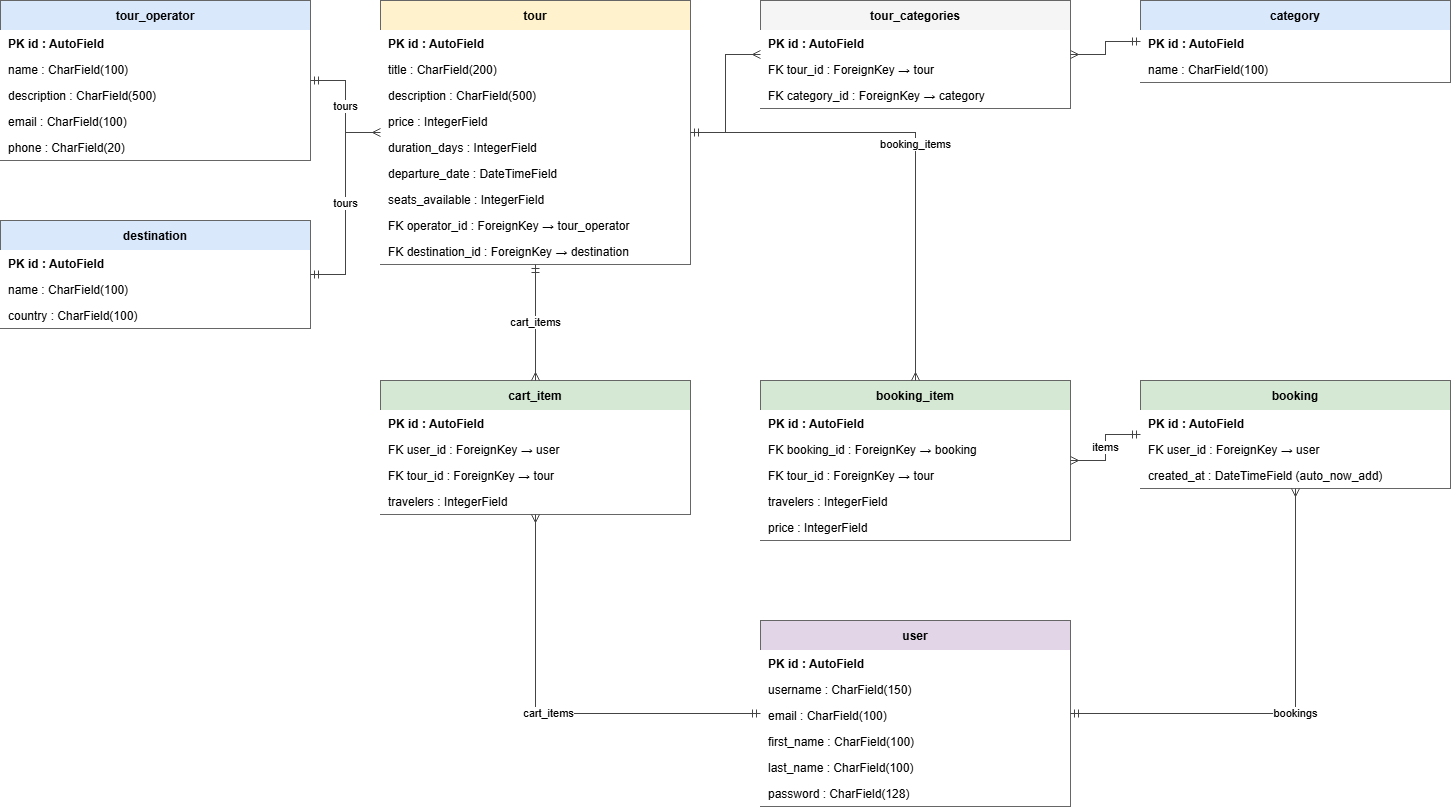

The diagram above was exported from draw.io. Its source (the exported page's mxGraphModel, read from the mxfile embedded in the PNG):
<mxGraphModel dx="2000" dy="923" grid="1" gridSize="10" guides="1" tooltips="1" connect="1" arrows="1" fold="1" page="1" pageScale="1" pageWidth="1600" pageHeight="900" math="0" shadow="0">
  <root>
    <mxCell id="0" />
    <mxCell id="1" parent="0" />
    <mxCell id="c3" parent="1" style="swimlane;fontStyle=1;childLayout=stackLayout;horizontal=1;startSize=30;horizontalStack=0;resizeParent=1;resizeParentMax=0;resizeLast=0;collapsible=0;marginBottom=0;fillColor=#dae8fc;strokeColor=#666666;" value="tour_operator" vertex="1">
      <mxGeometry height="160" width="310" x="40" y="40" as="geometry" />
    </mxCell>
    <mxCell id="c4" parent="c3" style="text;strokeColor=none;fillColor=#ffffff;align=left;verticalAlign=middle;spacingLeft=6;spacingRight=4;overflow=hidden;rotatable=0;fontSize=12;fontStyle=1;" value="PK  id : AutoField" vertex="1">
      <mxGeometry height="26" width="310" y="30" as="geometry" />
    </mxCell>
    <mxCell id="c5" parent="c3" style="text;strokeColor=none;fillColor=#ffffff;align=left;verticalAlign=middle;spacingLeft=6;spacingRight=4;overflow=hidden;rotatable=0;fontSize=12;" value="     name : CharField(100)" vertex="1">
      <mxGeometry height="26" width="310" y="56" as="geometry" />
    </mxCell>
    <mxCell id="c6" parent="c3" style="text;strokeColor=none;fillColor=#ffffff;align=left;verticalAlign=middle;spacingLeft=6;spacingRight=4;overflow=hidden;rotatable=0;fontSize=12;" value="     description : CharField(500)" vertex="1">
      <mxGeometry height="26" width="310" y="82" as="geometry" />
    </mxCell>
    <mxCell id="c7" parent="c3" style="text;strokeColor=none;fillColor=#ffffff;align=left;verticalAlign=middle;spacingLeft=6;spacingRight=4;overflow=hidden;rotatable=0;fontSize=12;" value="     email : CharField(100)" vertex="1">
      <mxGeometry height="26" width="310" y="108" as="geometry" />
    </mxCell>
    <mxCell id="c8" parent="c3" style="text;strokeColor=none;fillColor=#ffffff;align=left;verticalAlign=middle;spacingLeft=6;spacingRight=4;overflow=hidden;rotatable=0;fontSize=12;" value="     phone : CharField(20)" vertex="1">
      <mxGeometry height="26" width="310" y="134" as="geometry" />
    </mxCell>
    <mxCell id="c9" parent="1" style="swimlane;fontStyle=1;childLayout=stackLayout;horizontal=1;startSize=30;horizontalStack=0;resizeParent=1;resizeParentMax=0;resizeLast=0;collapsible=0;marginBottom=0;fillColor=#dae8fc;strokeColor=#666666;" value="destination" vertex="1">
      <mxGeometry height="108" width="310" x="40" y="260" as="geometry" />
    </mxCell>
    <mxCell id="c10" parent="c9" style="text;strokeColor=none;fillColor=#ffffff;align=left;verticalAlign=middle;spacingLeft=6;spacingRight=4;overflow=hidden;rotatable=0;fontSize=12;fontStyle=1;" value="PK  id : AutoField" vertex="1">
      <mxGeometry height="26" width="310" y="30" as="geometry" />
    </mxCell>
    <mxCell id="c11" parent="c9" style="text;strokeColor=none;fillColor=#ffffff;align=left;verticalAlign=middle;spacingLeft=6;spacingRight=4;overflow=hidden;rotatable=0;fontSize=12;" value="     name : CharField(100)" vertex="1">
      <mxGeometry height="26" width="310" y="56" as="geometry" />
    </mxCell>
    <mxCell id="c12" parent="c9" style="text;strokeColor=none;fillColor=#ffffff;align=left;verticalAlign=middle;spacingLeft=6;spacingRight=4;overflow=hidden;rotatable=0;fontSize=12;" value="     country : CharField(100)" vertex="1">
      <mxGeometry height="26" width="310" y="82" as="geometry" />
    </mxCell>
    <mxCell id="c13" parent="1" style="swimlane;fontStyle=1;childLayout=stackLayout;horizontal=1;startSize=30;horizontalStack=0;resizeParent=1;resizeParentMax=0;resizeLast=0;collapsible=0;marginBottom=0;fillColor=#fff2cc;strokeColor=#666666;" value="tour" vertex="1">
      <mxGeometry height="264" width="310" x="420" y="40" as="geometry" />
    </mxCell>
    <mxCell id="c14" parent="c13" style="text;strokeColor=none;fillColor=#ffffff;align=left;verticalAlign=middle;spacingLeft=6;spacingRight=4;overflow=hidden;rotatable=0;fontSize=12;fontStyle=1;" value="PK  id : AutoField" vertex="1">
      <mxGeometry height="26" width="310" y="30" as="geometry" />
    </mxCell>
    <mxCell id="c15" parent="c13" style="text;strokeColor=none;fillColor=#ffffff;align=left;verticalAlign=middle;spacingLeft=6;spacingRight=4;overflow=hidden;rotatable=0;fontSize=12;" value="     title : CharField(200)" vertex="1">
      <mxGeometry height="26" width="310" y="56" as="geometry" />
    </mxCell>
    <mxCell id="c16" parent="c13" style="text;strokeColor=none;fillColor=#ffffff;align=left;verticalAlign=middle;spacingLeft=6;spacingRight=4;overflow=hidden;rotatable=0;fontSize=12;" value="     description : CharField(500)" vertex="1">
      <mxGeometry height="26" width="310" y="82" as="geometry" />
    </mxCell>
    <mxCell id="c17" parent="c13" style="text;strokeColor=none;fillColor=#ffffff;align=left;verticalAlign=middle;spacingLeft=6;spacingRight=4;overflow=hidden;rotatable=0;fontSize=12;" value="     price : IntegerField" vertex="1">
      <mxGeometry height="26" width="310" y="108" as="geometry" />
    </mxCell>
    <mxCell id="c18" parent="c13" style="text;strokeColor=none;fillColor=#ffffff;align=left;verticalAlign=middle;spacingLeft=6;spacingRight=4;overflow=hidden;rotatable=0;fontSize=12;" value="     duration_days : IntegerField" vertex="1">
      <mxGeometry height="26" width="310" y="134" as="geometry" />
    </mxCell>
    <mxCell id="c19" parent="c13" style="text;strokeColor=none;fillColor=#ffffff;align=left;verticalAlign=middle;spacingLeft=6;spacingRight=4;overflow=hidden;rotatable=0;fontSize=12;" value="     departure_date : DateTimeField" vertex="1">
      <mxGeometry height="26" width="310" y="160" as="geometry" />
    </mxCell>
    <mxCell id="c20" parent="c13" style="text;strokeColor=none;fillColor=#ffffff;align=left;verticalAlign=middle;spacingLeft=6;spacingRight=4;overflow=hidden;rotatable=0;fontSize=12;" value="     seats_available : IntegerField" vertex="1">
      <mxGeometry height="26" width="310" y="186" as="geometry" />
    </mxCell>
    <mxCell id="c21" parent="c13" style="text;strokeColor=none;fillColor=#ffffff;align=left;verticalAlign=middle;spacingLeft=6;spacingRight=4;overflow=hidden;rotatable=0;fontSize=12;" value="FK  operator_id : ForeignKey → tour_operator" vertex="1">
      <mxGeometry height="26" width="310" y="212" as="geometry" />
    </mxCell>
    <mxCell id="c22" parent="c13" style="text;strokeColor=none;fillColor=#ffffff;align=left;verticalAlign=middle;spacingLeft=6;spacingRight=4;overflow=hidden;rotatable=0;fontSize=12;" value="FK  destination_id : ForeignKey → destination" vertex="1">
      <mxGeometry height="26" width="310" y="238" as="geometry" />
    </mxCell>
    <mxCell id="c23" parent="1" style="swimlane;fontStyle=1;childLayout=stackLayout;horizontal=1;startSize=30;horizontalStack=0;resizeParent=1;resizeParentMax=0;resizeLast=0;collapsible=0;marginBottom=0;fillColor=#f5f5f5;strokeColor=#666666;" value="tour_categories" vertex="1">
      <mxGeometry height="108" width="310" x="800" y="40" as="geometry" />
    </mxCell>
    <mxCell id="c24" parent="c23" style="text;strokeColor=none;fillColor=#ffffff;align=left;verticalAlign=middle;spacingLeft=6;spacingRight=4;overflow=hidden;rotatable=0;fontSize=12;fontStyle=1;" value="PK  id : AutoField" vertex="1">
      <mxGeometry height="26" width="310" y="30" as="geometry" />
    </mxCell>
    <mxCell id="c25" parent="c23" style="text;strokeColor=none;fillColor=#ffffff;align=left;verticalAlign=middle;spacingLeft=6;spacingRight=4;overflow=hidden;rotatable=0;fontSize=12;" value="FK  tour_id : ForeignKey → tour" vertex="1">
      <mxGeometry height="26" width="310" y="56" as="geometry" />
    </mxCell>
    <mxCell id="c26" parent="c23" style="text;strokeColor=none;fillColor=#ffffff;align=left;verticalAlign=middle;spacingLeft=6;spacingRight=4;overflow=hidden;rotatable=0;fontSize=12;" value="FK  category_id : ForeignKey → category" vertex="1">
      <mxGeometry height="26" width="310" y="82" as="geometry" />
    </mxCell>
    <mxCell id="c27" parent="1" style="swimlane;fontStyle=1;childLayout=stackLayout;horizontal=1;startSize=30;horizontalStack=0;resizeParent=1;resizeParentMax=0;resizeLast=0;collapsible=0;marginBottom=0;fillColor=#dae8fc;strokeColor=#666666;" value="category" vertex="1">
      <mxGeometry height="82" width="310" x="1180" y="40" as="geometry" />
    </mxCell>
    <mxCell id="c28" parent="c27" style="text;strokeColor=none;fillColor=#ffffff;align=left;verticalAlign=middle;spacingLeft=6;spacingRight=4;overflow=hidden;rotatable=0;fontSize=12;fontStyle=1;" value="PK  id : AutoField" vertex="1">
      <mxGeometry height="26" width="310" y="30" as="geometry" />
    </mxCell>
    <mxCell id="c29" parent="c27" style="text;strokeColor=none;fillColor=#ffffff;align=left;verticalAlign=middle;spacingLeft=6;spacingRight=4;overflow=hidden;rotatable=0;fontSize=12;" value="     name : CharField(100)" vertex="1">
      <mxGeometry height="26" width="310" y="56" as="geometry" />
    </mxCell>
    <mxCell id="c30" parent="1" style="swimlane;fontStyle=1;childLayout=stackLayout;horizontal=1;startSize=30;horizontalStack=0;resizeParent=1;resizeParentMax=0;resizeLast=0;collapsible=0;marginBottom=0;fillColor=#d5e8d4;strokeColor=#666666;" value="cart_item" vertex="1">
      <mxGeometry height="134" width="310" x="420" y="420" as="geometry" />
    </mxCell>
    <mxCell id="c31" parent="c30" style="text;strokeColor=none;fillColor=#ffffff;align=left;verticalAlign=middle;spacingLeft=6;spacingRight=4;overflow=hidden;rotatable=0;fontSize=12;fontStyle=1;" value="PK  id : AutoField" vertex="1">
      <mxGeometry height="26" width="310" y="30" as="geometry" />
    </mxCell>
    <mxCell id="c32" parent="c30" style="text;strokeColor=none;fillColor=#ffffff;align=left;verticalAlign=middle;spacingLeft=6;spacingRight=4;overflow=hidden;rotatable=0;fontSize=12;" value="FK  user_id : ForeignKey → user" vertex="1">
      <mxGeometry height="26" width="310" y="56" as="geometry" />
    </mxCell>
    <mxCell id="c33" parent="c30" style="text;strokeColor=none;fillColor=#ffffff;align=left;verticalAlign=middle;spacingLeft=6;spacingRight=4;overflow=hidden;rotatable=0;fontSize=12;" value="FK  tour_id : ForeignKey → tour" vertex="1">
      <mxGeometry height="26" width="310" y="82" as="geometry" />
    </mxCell>
    <mxCell id="c34" parent="c30" style="text;strokeColor=none;fillColor=#ffffff;align=left;verticalAlign=middle;spacingLeft=6;spacingRight=4;overflow=hidden;rotatable=0;fontSize=12;" value="     travelers : IntegerField" vertex="1">
      <mxGeometry height="26" width="310" y="108" as="geometry" />
    </mxCell>
    <mxCell id="c35" parent="1" style="swimlane;fontStyle=1;childLayout=stackLayout;horizontal=1;startSize=30;horizontalStack=0;resizeParent=1;resizeParentMax=0;resizeLast=0;collapsible=0;marginBottom=0;fillColor=#d5e8d4;strokeColor=#666666;" value="booking_item" vertex="1">
      <mxGeometry height="160" width="310" x="800" y="420" as="geometry" />
    </mxCell>
    <mxCell id="c36" parent="c35" style="text;strokeColor=none;fillColor=#ffffff;align=left;verticalAlign=middle;spacingLeft=6;spacingRight=4;overflow=hidden;rotatable=0;fontSize=12;fontStyle=1;" value="PK  id : AutoField" vertex="1">
      <mxGeometry height="26" width="310" y="30" as="geometry" />
    </mxCell>
    <mxCell id="c37" parent="c35" style="text;strokeColor=none;fillColor=#ffffff;align=left;verticalAlign=middle;spacingLeft=6;spacingRight=4;overflow=hidden;rotatable=0;fontSize=12;" value="FK  booking_id : ForeignKey → booking" vertex="1">
      <mxGeometry height="26" width="310" y="56" as="geometry" />
    </mxCell>
    <mxCell id="c38" parent="c35" style="text;strokeColor=none;fillColor=#ffffff;align=left;verticalAlign=middle;spacingLeft=6;spacingRight=4;overflow=hidden;rotatable=0;fontSize=12;" value="FK  tour_id : ForeignKey → tour" vertex="1">
      <mxGeometry height="26" width="310" y="82" as="geometry" />
    </mxCell>
    <mxCell id="c39" parent="c35" style="text;strokeColor=none;fillColor=#ffffff;align=left;verticalAlign=middle;spacingLeft=6;spacingRight=4;overflow=hidden;rotatable=0;fontSize=12;" value="     travelers : IntegerField" vertex="1">
      <mxGeometry height="26" width="310" y="108" as="geometry" />
    </mxCell>
    <mxCell id="c40" parent="c35" style="text;strokeColor=none;fillColor=#ffffff;align=left;verticalAlign=middle;spacingLeft=6;spacingRight=4;overflow=hidden;rotatable=0;fontSize=12;" value="     price : IntegerField" vertex="1">
      <mxGeometry height="26" width="310" y="134" as="geometry" />
    </mxCell>
    <mxCell id="c41" parent="1" style="swimlane;fontStyle=1;childLayout=stackLayout;horizontal=1;startSize=30;horizontalStack=0;resizeParent=1;resizeParentMax=0;resizeLast=0;collapsible=0;marginBottom=0;fillColor=#d5e8d4;strokeColor=#666666;" value="booking" vertex="1">
      <mxGeometry height="108" width="310" x="1180" y="420" as="geometry" />
    </mxCell>
    <mxCell id="c42" parent="c41" style="text;strokeColor=none;fillColor=#ffffff;align=left;verticalAlign=middle;spacingLeft=6;spacingRight=4;overflow=hidden;rotatable=0;fontSize=12;fontStyle=1;" value="PK  id : AutoField" vertex="1">
      <mxGeometry height="26" width="310" y="30" as="geometry" />
    </mxCell>
    <mxCell id="c43" parent="c41" style="text;strokeColor=none;fillColor=#ffffff;align=left;verticalAlign=middle;spacingLeft=6;spacingRight=4;overflow=hidden;rotatable=0;fontSize=12;" value="FK  user_id : ForeignKey → user" vertex="1">
      <mxGeometry height="26" width="310" y="56" as="geometry" />
    </mxCell>
    <mxCell id="c44" parent="c41" style="text;strokeColor=none;fillColor=#ffffff;align=left;verticalAlign=middle;spacingLeft=6;spacingRight=4;overflow=hidden;rotatable=0;fontSize=12;" value="     created_at : DateTimeField (auto_now_add)" vertex="1">
      <mxGeometry height="26" width="310" y="82" as="geometry" />
    </mxCell>
    <mxCell id="c45" parent="1" style="swimlane;fontStyle=1;childLayout=stackLayout;horizontal=1;startSize=30;horizontalStack=0;resizeParent=1;resizeParentMax=0;resizeLast=0;collapsible=0;marginBottom=0;fillColor=#e1d5e7;strokeColor=#666666;" value="user" vertex="1">
      <mxGeometry height="186" width="310" x="800" y="660" as="geometry" />
    </mxCell>
    <mxCell id="c46" parent="c45" style="text;strokeColor=none;fillColor=#ffffff;align=left;verticalAlign=middle;spacingLeft=6;spacingRight=4;overflow=hidden;rotatable=0;fontSize=12;fontStyle=1;" value="PK  id : AutoField" vertex="1">
      <mxGeometry height="26" width="310" y="30" as="geometry" />
    </mxCell>
    <mxCell id="c47" parent="c45" style="text;strokeColor=none;fillColor=#ffffff;align=left;verticalAlign=middle;spacingLeft=6;spacingRight=4;overflow=hidden;rotatable=0;fontSize=12;" value="     username : CharField(150)" vertex="1">
      <mxGeometry height="26" width="310" y="56" as="geometry" />
    </mxCell>
    <mxCell id="c48" parent="c45" style="text;strokeColor=none;fillColor=#ffffff;align=left;verticalAlign=middle;spacingLeft=6;spacingRight=4;overflow=hidden;rotatable=0;fontSize=12;" value="     email : CharField(100)" vertex="1">
      <mxGeometry height="26" width="310" y="82" as="geometry" />
    </mxCell>
    <mxCell id="c49" parent="c45" style="text;strokeColor=none;fillColor=#ffffff;align=left;verticalAlign=middle;spacingLeft=6;spacingRight=4;overflow=hidden;rotatable=0;fontSize=12;" value="     first_name : CharField(100)" vertex="1">
      <mxGeometry height="26" width="310" y="108" as="geometry" />
    </mxCell>
    <mxCell id="c50" parent="c45" style="text;strokeColor=none;fillColor=#ffffff;align=left;verticalAlign=middle;spacingLeft=6;spacingRight=4;overflow=hidden;rotatable=0;fontSize=12;" value="     last_name : CharField(100)" vertex="1">
      <mxGeometry height="26" width="310" y="134" as="geometry" />
    </mxCell>
    <mxCell id="c51" parent="c45" style="text;strokeColor=none;fillColor=#ffffff;align=left;verticalAlign=middle;spacingLeft=6;spacingRight=4;overflow=hidden;rotatable=0;fontSize=12;" value="     password : CharField(128)" vertex="1">
      <mxGeometry height="26" width="310" y="160" as="geometry" />
    </mxCell>
    <mxCell id="c52" edge="1" parent="1" source="c3" style="edgeStyle=orthogonalEdgeStyle;rounded=0;html=1;startArrow=ERmandOne;startFill=0;endArrow=ERmany;endFill=0;strokeColor=#444444;fontSize=11;" target="c13" value="tours">
      <mxGeometry relative="1" as="geometry" />
    </mxCell>
    <mxCell id="c53" edge="1" parent="1" source="c9" style="edgeStyle=orthogonalEdgeStyle;rounded=0;html=1;startArrow=ERmandOne;startFill=0;endArrow=ERmany;endFill=0;strokeColor=#444444;fontSize=11;" target="c13" value="tours">
      <mxGeometry relative="1" as="geometry" />
    </mxCell>
    <mxCell id="c54" edge="1" parent="1" source="c13" style="edgeStyle=orthogonalEdgeStyle;rounded=0;html=1;startArrow=ERmandOne;startFill=0;endArrow=ERmany;endFill=0;strokeColor=#444444;fontSize=11;" target="c23" value="">
      <mxGeometry relative="1" as="geometry" />
    </mxCell>
    <mxCell id="c55" edge="1" parent="1" source="c27" style="edgeStyle=orthogonalEdgeStyle;rounded=0;html=1;startArrow=ERmandOne;startFill=0;endArrow=ERmany;endFill=0;strokeColor=#444444;fontSize=11;" target="c23" value="">
      <mxGeometry relative="1" as="geometry" />
    </mxCell>
    <mxCell id="c56" edge="1" parent="1" source="c45" style="edgeStyle=orthogonalEdgeStyle;rounded=0;html=1;startArrow=ERmandOne;startFill=0;endArrow=ERmany;endFill=0;strokeColor=#444444;fontSize=11;" target="c30" value="cart_items">
      <mxGeometry relative="1" as="geometry" />
    </mxCell>
    <mxCell id="c57" edge="1" parent="1" source="c13" style="edgeStyle=orthogonalEdgeStyle;rounded=0;html=1;startArrow=ERmandOne;startFill=0;endArrow=ERmany;endFill=0;strokeColor=#444444;fontSize=11;" target="c30" value="cart_items">
      <mxGeometry relative="1" as="geometry" />
    </mxCell>
    <mxCell id="c58" edge="1" parent="1" source="c45" style="edgeStyle=orthogonalEdgeStyle;rounded=0;html=1;startArrow=ERmandOne;startFill=0;endArrow=ERmany;endFill=0;strokeColor=#444444;fontSize=11;" target="c41" value="bookings">
      <mxGeometry relative="1" as="geometry" />
    </mxCell>
    <mxCell id="c59" edge="1" parent="1" source="c41" style="edgeStyle=orthogonalEdgeStyle;rounded=0;html=1;startArrow=ERmandOne;startFill=0;endArrow=ERmany;endFill=0;strokeColor=#444444;fontSize=11;" target="c35" value="items">
      <mxGeometry relative="1" as="geometry" />
    </mxCell>
    <mxCell id="c60" edge="1" parent="1" source="c13" style="edgeStyle=orthogonalEdgeStyle;rounded=0;html=1;startArrow=ERmandOne;startFill=0;endArrow=ERmany;endFill=0;strokeColor=#444444;fontSize=11;" target="c35" value="booking_items">
      <mxGeometry relative="1" as="geometry" />
    </mxCell>
  </root>
</mxGraphModel>